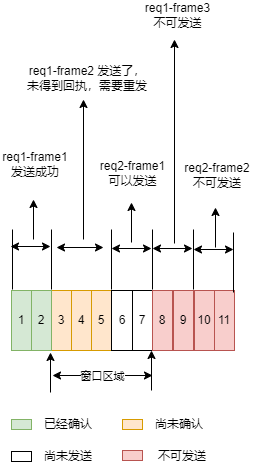

The diagram above was exported from draw.io. Its source (the exported page's mxGraphModel, read from the mxfile embedded in the PNG):
<mxGraphModel dx="942" dy="1864" grid="1" gridSize="10" guides="1" tooltips="1" connect="1" arrows="1" fold="1" page="1" pageScale="1" pageWidth="827" pageHeight="1169" math="0" shadow="0">
  <root>
    <mxCell id="0" />
    <mxCell id="1" parent="0" />
    <mxCell id="ARLoKnf5dsVw4OmZPA-2-1" value="1" style="rounded=0;whiteSpace=wrap;html=1;fillColor=#d5e8d4;strokeColor=#82b366;" vertex="1" parent="1">
      <mxGeometry x="198" y="131" width="20" height="60" as="geometry" />
    </mxCell>
    <mxCell id="ARLoKnf5dsVw4OmZPA-2-2" value="4" style="rounded=0;whiteSpace=wrap;html=1;fillColor=#ffe6cc;strokeColor=#d79b00;" vertex="1" parent="1">
      <mxGeometry x="258" y="131" width="20" height="60" as="geometry" />
    </mxCell>
    <mxCell id="ARLoKnf5dsVw4OmZPA-2-3" value="3" style="rounded=0;whiteSpace=wrap;html=1;fillColor=#ffe6cc;strokeColor=#d79b00;" vertex="1" parent="1">
      <mxGeometry x="238" y="131" width="20" height="60" as="geometry" />
    </mxCell>
    <mxCell id="ARLoKnf5dsVw4OmZPA-2-4" value="2" style="rounded=0;whiteSpace=wrap;html=1;fillColor=#d5e8d4;strokeColor=#82b366;" vertex="1" parent="1">
      <mxGeometry x="218" y="131" width="20" height="60" as="geometry" />
    </mxCell>
    <mxCell id="ARLoKnf5dsVw4OmZPA-2-5" value="5" style="rounded=0;whiteSpace=wrap;html=1;fillColor=#ffe6cc;strokeColor=#d79b00;" vertex="1" parent="1">
      <mxGeometry x="278" y="131" width="20" height="60" as="geometry" />
    </mxCell>
    <mxCell id="ARLoKnf5dsVw4OmZPA-2-6" value="6" style="rounded=0;whiteSpace=wrap;html=1;" vertex="1" parent="1">
      <mxGeometry x="298" y="131" width="22" height="60" as="geometry" />
    </mxCell>
    <mxCell id="ARLoKnf5dsVw4OmZPA-2-7" value="7" style="rounded=0;whiteSpace=wrap;html=1;" vertex="1" parent="1">
      <mxGeometry x="319" y="131" width="20" height="60" as="geometry" />
    </mxCell>
    <mxCell id="ARLoKnf5dsVw4OmZPA-2-8" value="8" style="rounded=0;whiteSpace=wrap;html=1;fillColor=#f8cecc;strokeColor=#b85450;" vertex="1" parent="1">
      <mxGeometry x="339" y="131" width="20" height="60" as="geometry" />
    </mxCell>
    <mxCell id="ARLoKnf5dsVw4OmZPA-2-9" value="" style="endArrow=classic;html=1;rounded=0;" edge="1" parent="1">
      <mxGeometry width="50" height="50" relative="1" as="geometry">
        <mxPoint x="237" y="233" as="sourcePoint" />
        <mxPoint x="237" y="193" as="targetPoint" />
      </mxGeometry>
    </mxCell>
    <mxCell id="ARLoKnf5dsVw4OmZPA-2-10" value="" style="endArrow=classic;html=1;rounded=0;" edge="1" parent="1">
      <mxGeometry width="50" height="50" relative="1" as="geometry">
        <mxPoint x="338" y="231" as="sourcePoint" />
        <mxPoint x="338" y="191" as="targetPoint" />
      </mxGeometry>
    </mxCell>
    <mxCell id="ARLoKnf5dsVw4OmZPA-2-11" value="" style="endArrow=classic;html=1;rounded=0;startArrow=classic;startFill=1;endFill=1;" edge="1" parent="1">
      <mxGeometry width="50" height="50" relative="1" as="geometry">
        <mxPoint x="239" y="216" as="sourcePoint" />
        <mxPoint x="339" y="216" as="targetPoint" />
      </mxGeometry>
    </mxCell>
    <mxCell id="ARLoKnf5dsVw4OmZPA-2-12" value="窗口区域" style="edgeLabel;html=1;align=center;verticalAlign=middle;resizable=0;points=[];" vertex="1" connectable="0" parent="ARLoKnf5dsVw4OmZPA-2-11">
      <mxGeometry x="-0.38" relative="1" as="geometry">
        <mxPoint x="18" as="offset" />
      </mxGeometry>
    </mxCell>
    <mxCell id="ARLoKnf5dsVw4OmZPA-2-13" value="" style="rounded=0;whiteSpace=wrap;html=1;fillColor=#d5e8d4;strokeColor=#82b366;" vertex="1" parent="1">
      <mxGeometry x="198" y="260" width="20" height="10" as="geometry" />
    </mxCell>
    <mxCell id="ARLoKnf5dsVw4OmZPA-2-14" value="已经确认" style="text;html=1;strokeColor=none;fillColor=none;align=center;verticalAlign=middle;whiteSpace=wrap;rounded=0;" vertex="1" parent="1">
      <mxGeometry x="225" y="250" width="60" height="30" as="geometry" />
    </mxCell>
    <mxCell id="ARLoKnf5dsVw4OmZPA-2-15" value="" style="rounded=0;whiteSpace=wrap;html=1;fillColor=#ffe6cc;strokeColor=#d79b00;" vertex="1" parent="1">
      <mxGeometry x="309" y="260" width="20" height="10" as="geometry" />
    </mxCell>
    <mxCell id="ARLoKnf5dsVw4OmZPA-2-16" value="尚未确认" style="text;html=1;strokeColor=none;fillColor=none;align=center;verticalAlign=middle;whiteSpace=wrap;rounded=0;" vertex="1" parent="1">
      <mxGeometry x="336" y="250" width="60" height="30" as="geometry" />
    </mxCell>
    <mxCell id="ARLoKnf5dsVw4OmZPA-2-17" value="" style="rounded=0;whiteSpace=wrap;html=1;" vertex="1" parent="1">
      <mxGeometry x="198" y="292" width="20" height="10" as="geometry" />
    </mxCell>
    <mxCell id="ARLoKnf5dsVw4OmZPA-2-18" value="尚未发送" style="text;html=1;strokeColor=none;fillColor=none;align=center;verticalAlign=middle;whiteSpace=wrap;rounded=0;" vertex="1" parent="1">
      <mxGeometry x="225" y="282" width="60" height="30" as="geometry" />
    </mxCell>
    <mxCell id="ARLoKnf5dsVw4OmZPA-2-19" value="" style="rounded=0;whiteSpace=wrap;html=1;fillColor=#f8cecc;strokeColor=#b85450;" vertex="1" parent="1">
      <mxGeometry x="309" y="291" width="20" height="10" as="geometry" />
    </mxCell>
    <mxCell id="ARLoKnf5dsVw4OmZPA-2-20" value="不可发送" style="text;html=1;strokeColor=none;fillColor=none;align=center;verticalAlign=middle;whiteSpace=wrap;rounded=0;" vertex="1" parent="1">
      <mxGeometry x="339" y="282" width="60" height="30" as="geometry" />
    </mxCell>
    <mxCell id="ARLoKnf5dsVw4OmZPA-2-21" value="9" style="rounded=0;whiteSpace=wrap;html=1;fillColor=#f8cecc;strokeColor=#b85450;" vertex="1" parent="1">
      <mxGeometry x="360" y="131" width="20" height="60" as="geometry" />
    </mxCell>
    <mxCell id="ARLoKnf5dsVw4OmZPA-2-22" value="" style="endArrow=none;html=1;rounded=0;" edge="1" parent="1">
      <mxGeometry width="50" height="50" relative="1" as="geometry">
        <mxPoint x="199" y="70" as="sourcePoint" />
        <mxPoint x="199" y="130" as="targetPoint" />
      </mxGeometry>
    </mxCell>
    <mxCell id="ARLoKnf5dsVw4OmZPA-2-23" value="" style="endArrow=none;html=1;rounded=0;" edge="1" parent="1">
      <mxGeometry width="50" height="50" relative="1" as="geometry">
        <mxPoint x="238" y="70" as="sourcePoint" />
        <mxPoint x="238" y="130" as="targetPoint" />
      </mxGeometry>
    </mxCell>
    <mxCell id="ARLoKnf5dsVw4OmZPA-2-24" value="" style="endArrow=none;html=1;rounded=0;" edge="1" parent="1">
      <mxGeometry width="50" height="50" relative="1" as="geometry">
        <mxPoint x="298" y="70" as="sourcePoint" />
        <mxPoint x="298" y="130" as="targetPoint" />
      </mxGeometry>
    </mxCell>
    <mxCell id="ARLoKnf5dsVw4OmZPA-2-25" value="" style="endArrow=none;html=1;rounded=0;" edge="1" parent="1">
      <mxGeometry width="50" height="50" relative="1" as="geometry">
        <mxPoint x="339" y="70" as="sourcePoint" />
        <mxPoint x="339" y="130" as="targetPoint" />
      </mxGeometry>
    </mxCell>
    <mxCell id="ARLoKnf5dsVw4OmZPA-2-26" value="" style="endArrow=none;html=1;rounded=0;" edge="1" parent="1">
      <mxGeometry width="50" height="50" relative="1" as="geometry">
        <mxPoint x="380" y="70" as="sourcePoint" />
        <mxPoint x="380" y="130" as="targetPoint" />
      </mxGeometry>
    </mxCell>
    <mxCell id="ARLoKnf5dsVw4OmZPA-2-27" value="10" style="rounded=0;whiteSpace=wrap;html=1;fillColor=#f8cecc;strokeColor=#b85450;" vertex="1" parent="1">
      <mxGeometry x="381" y="131" width="20" height="60" as="geometry" />
    </mxCell>
    <mxCell id="ARLoKnf5dsVw4OmZPA-2-28" value="11" style="rounded=0;whiteSpace=wrap;html=1;fillColor=#f8cecc;strokeColor=#b85450;" vertex="1" parent="1">
      <mxGeometry x="401" y="131" width="20" height="60" as="geometry" />
    </mxCell>
    <mxCell id="ARLoKnf5dsVw4OmZPA-2-29" value="" style="endArrow=classic;html=1;rounded=0;startArrow=classic;startFill=1;endFill=1;" edge="1" parent="1">
      <mxGeometry width="50" height="50" relative="1" as="geometry">
        <mxPoint x="197" y="87" as="sourcePoint" />
        <mxPoint x="237" y="87" as="targetPoint" />
      </mxGeometry>
    </mxCell>
    <mxCell id="ARLoKnf5dsVw4OmZPA-2-30" value="" style="endArrow=classic;html=1;rounded=0;startArrow=classic;startFill=1;endFill=1;" edge="1" parent="1">
      <mxGeometry width="50" height="50" relative="1" as="geometry">
        <mxPoint x="243" y="88" as="sourcePoint" />
        <mxPoint x="290" y="88" as="targetPoint" />
      </mxGeometry>
    </mxCell>
    <mxCell id="ARLoKnf5dsVw4OmZPA-2-31" value="" style="endArrow=classic;html=1;rounded=0;startArrow=classic;startFill=1;endFill=1;" edge="1" parent="1">
      <mxGeometry width="50" height="50" relative="1" as="geometry">
        <mxPoint x="298" y="89" as="sourcePoint" />
        <mxPoint x="338" y="89" as="targetPoint" />
      </mxGeometry>
    </mxCell>
    <mxCell id="ARLoKnf5dsVw4OmZPA-2-32" value="" style="endArrow=classic;html=1;rounded=0;startArrow=classic;startFill=1;endFill=1;" edge="1" parent="1">
      <mxGeometry width="50" height="50" relative="1" as="geometry">
        <mxPoint x="339" y="89" as="sourcePoint" />
        <mxPoint x="379" y="89" as="targetPoint" />
      </mxGeometry>
    </mxCell>
    <mxCell id="ARLoKnf5dsVw4OmZPA-2-33" value="" style="endArrow=none;html=1;rounded=0;" edge="1" parent="1">
      <mxGeometry width="50" height="50" relative="1" as="geometry">
        <mxPoint x="420" y="73" as="sourcePoint" />
        <mxPoint x="420" y="133" as="targetPoint" />
      </mxGeometry>
    </mxCell>
    <mxCell id="ARLoKnf5dsVw4OmZPA-2-34" value="" style="endArrow=classic;html=1;rounded=0;startArrow=classic;startFill=1;endFill=1;" edge="1" parent="1">
      <mxGeometry width="50" height="50" relative="1" as="geometry">
        <mxPoint x="380" y="90" as="sourcePoint" />
        <mxPoint x="420" y="90" as="targetPoint" />
      </mxGeometry>
    </mxCell>
    <mxCell id="ARLoKnf5dsVw4OmZPA-2-35" value="" style="endArrow=classic;html=1;rounded=0;" edge="1" parent="1">
      <mxGeometry width="50" height="50" relative="1" as="geometry">
        <mxPoint x="220" y="80" as="sourcePoint" />
        <mxPoint x="220" y="40" as="targetPoint" />
      </mxGeometry>
    </mxCell>
    <mxCell id="ARLoKnf5dsVw4OmZPA-2-36" value="req1-frame1发送成功" style="text;html=1;strokeColor=none;fillColor=none;align=center;verticalAlign=middle;whiteSpace=wrap;rounded=0;" vertex="1" parent="1">
      <mxGeometry x="187" y="-10" width="70" height="30" as="geometry" />
    </mxCell>
    <mxCell id="ARLoKnf5dsVw4OmZPA-2-37" value="" style="endArrow=classic;html=1;rounded=0;" edge="1" parent="1">
      <mxGeometry width="50" height="50" relative="1" as="geometry">
        <mxPoint x="270" y="80" as="sourcePoint" />
        <mxPoint x="270" y="-60" as="targetPoint" />
      </mxGeometry>
    </mxCell>
    <mxCell id="ARLoKnf5dsVw4OmZPA-2-38" value="req1-frame2 发送了，未得到回执，需要重发" style="text;html=1;strokeColor=none;fillColor=none;align=center;verticalAlign=middle;whiteSpace=wrap;rounded=0;" vertex="1" parent="1">
      <mxGeometry x="210" y="-96" width="128" height="30" as="geometry" />
    </mxCell>
    <mxCell id="ARLoKnf5dsVw4OmZPA-2-39" value="" style="endArrow=classic;html=1;rounded=0;" edge="1" parent="1">
      <mxGeometry width="50" height="50" relative="1" as="geometry">
        <mxPoint x="318" y="83" as="sourcePoint" />
        <mxPoint x="318" y="43" as="targetPoint" />
      </mxGeometry>
    </mxCell>
    <mxCell id="ARLoKnf5dsVw4OmZPA-2-40" value="req2-frame1 可以发送" style="text;html=1;strokeColor=none;fillColor=none;align=center;verticalAlign=middle;whiteSpace=wrap;rounded=0;" vertex="1" parent="1">
      <mxGeometry x="285" y="-1" width="69" height="30" as="geometry" />
    </mxCell>
    <mxCell id="ARLoKnf5dsVw4OmZPA-2-41" value="" style="endArrow=classic;html=1;rounded=0;" edge="1" parent="1">
      <mxGeometry width="50" height="50" relative="1" as="geometry">
        <mxPoint x="361" y="84" as="sourcePoint" />
        <mxPoint x="361" y="-120" as="targetPoint" />
      </mxGeometry>
    </mxCell>
    <mxCell id="ARLoKnf5dsVw4OmZPA-2-42" value="req1-frame3 不可发送" style="text;html=1;strokeColor=none;fillColor=none;align=center;verticalAlign=middle;whiteSpace=wrap;rounded=0;" vertex="1" parent="1">
      <mxGeometry x="330" y="-159" width="69" height="30" as="geometry" />
    </mxCell>
    <mxCell id="ARLoKnf5dsVw4OmZPA-2-43" value="" style="endArrow=classic;html=1;rounded=0;" edge="1" parent="1">
      <mxGeometry width="50" height="50" relative="1" as="geometry">
        <mxPoint x="402" y="88" as="sourcePoint" />
        <mxPoint x="402" y="48" as="targetPoint" />
      </mxGeometry>
    </mxCell>
    <mxCell id="ARLoKnf5dsVw4OmZPA-2-44" value="req2-frame2 不可发送" style="text;html=1;strokeColor=none;fillColor=none;align=center;verticalAlign=middle;whiteSpace=wrap;rounded=0;" vertex="1" parent="1">
      <mxGeometry x="365" y="1" width="78" height="30" as="geometry" />
    </mxCell>
  </root>
</mxGraphModel>